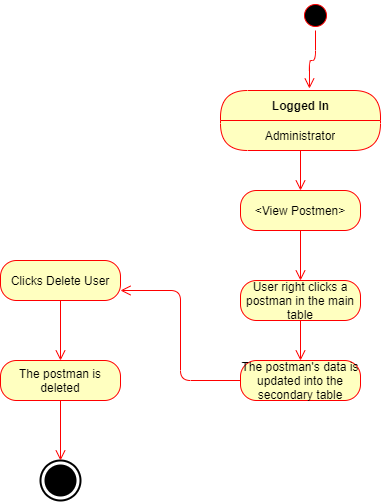

The diagram above was exported from draw.io. Its source (the exported page's mxGraphModel, read from the mxfile embedded in the PNG):
<mxGraphModel dx="782" dy="420" grid="1" gridSize="10" guides="1" tooltips="1" connect="1" arrows="1" fold="1" page="1" pageScale="1" pageWidth="850" pageHeight="1100" math="0" shadow="0">
  <root>
    <mxCell id="0" />
    <mxCell id="1" parent="0" />
    <mxCell id="pDPceO1NWC9OQhKsudhs-11" value="" style="html=1;shape=mxgraph.sysml.actFinal;strokeWidth=2;verticalLabelPosition=bottom;verticalAlignment=top;" parent="1" vertex="1">
      <mxGeometry x="300" y="550" width="40" height="40" as="geometry" />
    </mxCell>
    <mxCell id="pDPceO1NWC9OQhKsudhs-31" value="" style="ellipse;html=1;shape=startState;fillColor=#000000;strokeColor=#ff0000;" parent="1" vertex="1">
      <mxGeometry x="560" y="90" width="30" height="30" as="geometry" />
    </mxCell>
    <mxCell id="pDPceO1NWC9OQhKsudhs-32" value="" style="edgeStyle=orthogonalEdgeStyle;html=1;verticalAlign=bottom;endArrow=open;endSize=8;strokeColor=#ff0000;entryX=0.556;entryY=-0.033;entryDx=0;entryDy=0;entryPerimeter=0;" parent="1" source="pDPceO1NWC9OQhKsudhs-31" target="pDPceO1NWC9OQhKsudhs-33" edge="1">
      <mxGeometry relative="1" as="geometry">
        <mxPoint x="420" y="220" as="targetPoint" />
      </mxGeometry>
    </mxCell>
    <mxCell id="pDPceO1NWC9OQhKsudhs-48" value="User right clicks a postman in the main table" style="rounded=1;whiteSpace=wrap;html=1;arcSize=40;fontColor=#000000;fillColor=#ffffc0;strokeColor=#ff0000;" parent="1" vertex="1">
      <mxGeometry x="500" y="370" width="120" height="40" as="geometry" />
    </mxCell>
    <mxCell id="pDPceO1NWC9OQhKsudhs-49" value="" style="edgeStyle=orthogonalEdgeStyle;html=1;verticalAlign=bottom;endArrow=open;endSize=8;strokeColor=#ff0000;" parent="1" source="pDPceO1NWC9OQhKsudhs-48" edge="1">
      <mxGeometry relative="1" as="geometry">
        <mxPoint x="560" y="450" as="targetPoint" />
      </mxGeometry>
    </mxCell>
    <mxCell id="pDPceO1NWC9OQhKsudhs-33" value="Logged In" style="swimlane;html=1;fontStyle=1;align=center;verticalAlign=middle;childLayout=stackLayout;horizontal=1;startSize=30;horizontalStack=0;resizeParent=0;resizeLast=1;container=0;fontColor=#000000;collapsible=0;rounded=1;arcSize=30;strokeColor=#ff0000;fillColor=#ffffc0;swimlaneFillColor=#ffffc0;dropTarget=0;" parent="1" vertex="1">
      <mxGeometry x="480" y="180" width="160" height="60" as="geometry" />
    </mxCell>
    <mxCell id="pDPceO1NWC9OQhKsudhs-34" value="Administrator" style="text;html=1;strokeColor=none;fillColor=none;align=center;verticalAlign=middle;spacingLeft=4;spacingRight=4;whiteSpace=wrap;overflow=hidden;rotatable=0;fontColor=#000000;" parent="pDPceO1NWC9OQhKsudhs-33" vertex="1">
      <mxGeometry y="30" width="160" height="30" as="geometry" />
    </mxCell>
    <mxCell id="pDPceO1NWC9OQhKsudhs-77" value="" style="edgeStyle=orthogonalEdgeStyle;html=1;verticalAlign=bottom;endArrow=open;endSize=8;strokeColor=#ff0000;exitX=0.5;exitY=1;exitDx=0;exitDy=0;" parent="1" source="pDPceO1NWC9OQhKsudhs-78" edge="1">
      <mxGeometry relative="1" as="geometry">
        <mxPoint x="560" y="320" as="targetPoint" />
        <mxPoint x="550" y="520" as="sourcePoint" />
      </mxGeometry>
    </mxCell>
    <mxCell id="pDPceO1NWC9OQhKsudhs-79" value="" style="edgeStyle=orthogonalEdgeStyle;html=1;verticalAlign=bottom;endArrow=open;endSize=8;strokeColor=#ff0000;" parent="1" source="pDPceO1NWC9OQhKsudhs-78" edge="1">
      <mxGeometry relative="1" as="geometry">
        <mxPoint x="560" y="370" as="targetPoint" />
      </mxGeometry>
    </mxCell>
    <mxCell id="pDPceO1NWC9OQhKsudhs-78" value="&amp;lt;View Postmen&amp;gt;" style="rounded=1;whiteSpace=wrap;html=1;arcSize=40;fontColor=#000000;fillColor=#ffffc0;strokeColor=#ff0000;" parent="1" vertex="1">
      <mxGeometry x="500" y="280" width="120" height="40" as="geometry" />
    </mxCell>
    <mxCell id="pDPceO1NWC9OQhKsudhs-80" value="" style="edgeStyle=orthogonalEdgeStyle;html=1;verticalAlign=bottom;endArrow=open;endSize=8;strokeColor=#ff0000;exitX=0.5;exitY=1;exitDx=0;exitDy=0;" parent="1" source="pDPceO1NWC9OQhKsudhs-34" target="pDPceO1NWC9OQhKsudhs-78" edge="1">
      <mxGeometry relative="1" as="geometry">
        <mxPoint x="560" y="320" as="targetPoint" />
        <mxPoint x="560" y="240" as="sourcePoint" />
      </mxGeometry>
    </mxCell>
    <mxCell id="pDPceO1NWC9OQhKsudhs-81" value="The postman's data is updated into the secondary table" style="rounded=1;whiteSpace=wrap;html=1;arcSize=40;fontColor=#000000;fillColor=#ffffc0;strokeColor=#ff0000;" parent="1" vertex="1">
      <mxGeometry x="500" y="450" width="120" height="40" as="geometry" />
    </mxCell>
    <mxCell id="pDPceO1NWC9OQhKsudhs-82" value="" style="edgeStyle=orthogonalEdgeStyle;html=1;verticalAlign=bottom;endArrow=open;endSize=8;strokeColor=#ff0000;entryX=1;entryY=0.75;entryDx=0;entryDy=0;" parent="1" source="pDPceO1NWC9OQhKsudhs-81" target="pDPceO1NWC9OQhKsudhs-86" edge="1">
      <mxGeometry relative="1" as="geometry">
        <mxPoint x="570" y="540" as="targetPoint" />
      </mxGeometry>
    </mxCell>
    <mxCell id="pDPceO1NWC9OQhKsudhs-86" value="Clicks Delete User" style="rounded=1;whiteSpace=wrap;html=1;arcSize=40;fontColor=#000000;fillColor=#ffffc0;strokeColor=#ff0000;" parent="1" vertex="1">
      <mxGeometry x="260" y="350" width="120" height="40" as="geometry" />
    </mxCell>
    <mxCell id="pDPceO1NWC9OQhKsudhs-87" value="" style="edgeStyle=orthogonalEdgeStyle;html=1;verticalAlign=bottom;endArrow=open;endSize=8;strokeColor=#ff0000;" parent="1" source="pDPceO1NWC9OQhKsudhs-86" edge="1">
      <mxGeometry relative="1" as="geometry">
        <mxPoint x="320" y="450" as="targetPoint" />
      </mxGeometry>
    </mxCell>
    <mxCell id="pDPceO1NWC9OQhKsudhs-88" value="The postman is deleted" style="rounded=1;whiteSpace=wrap;html=1;arcSize=40;fontColor=#000000;fillColor=#ffffc0;strokeColor=#ff0000;" parent="1" vertex="1">
      <mxGeometry x="260" y="450" width="120" height="40" as="geometry" />
    </mxCell>
    <mxCell id="pDPceO1NWC9OQhKsudhs-89" value="" style="edgeStyle=orthogonalEdgeStyle;html=1;verticalAlign=bottom;endArrow=open;endSize=8;strokeColor=#ff0000;" parent="1" source="pDPceO1NWC9OQhKsudhs-88" edge="1">
      <mxGeometry relative="1" as="geometry">
        <mxPoint x="320" y="550" as="targetPoint" />
      </mxGeometry>
    </mxCell>
  </root>
</mxGraphModel>